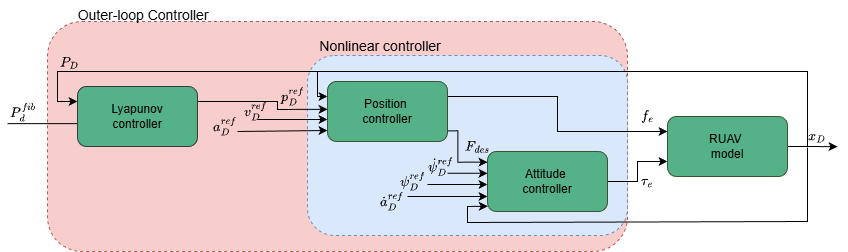

The diagram above was exported from draw.io. Its source (the exported page's mxGraphModel, read from the mxfile embedded in the PNG):
<mxGraphModel dx="1924" dy="602" grid="1" gridSize="10" guides="1" tooltips="1" connect="1" arrows="1" fold="1" page="1" pageScale="1" pageWidth="827" pageHeight="1169" math="1" shadow="0">
  <root>
    <mxCell id="0" />
    <mxCell id="1" parent="0" />
    <mxCell id="OcTrEivhhCNlQ36qFIf1-1" parent="1" style="rounded=1;whiteSpace=wrap;html=1;dashed=1;fillColor=#f8cecc;strokeColor=#b85450;" value="" vertex="1">
      <mxGeometry height="230" width="580" x="-180" y="120" as="geometry" />
    </mxCell>
    <mxCell id="2Veo026gyHDVhys_ORcZ-1" parent="1" style="rounded=1;whiteSpace=wrap;html=1;fillColor=#dae8fc;strokeColor=#6c8ebf;dashed=1;" value="" vertex="1">
      <mxGeometry height="180" width="320" x="80" y="154" as="geometry" />
    </mxCell>
    <mxCell id="2Veo026gyHDVhys_ORcZ-5" edge="1" parent="1" style="edgeStyle=orthogonalEdgeStyle;rounded=0;orthogonalLoop=1;jettySize=auto;html=1;exitX=1;exitY=0.75;exitDx=0;exitDy=0;entryX=-0.003;entryY=0.039;entryDx=0;entryDy=0;entryPerimeter=0;">
      <mxGeometry relative="1" as="geometry">
        <Array as="points">
          <mxPoint x="230.36" y="229.33" />
          <mxPoint x="230.36" y="260.33" />
        </Array>
        <mxPoint x="220.36" y="229.33" as="sourcePoint" />
        <mxPoint x="260" y="260.66999999999996" as="targetPoint" />
      </mxGeometry>
    </mxCell>
    <mxCell id="2Veo026gyHDVhys_ORcZ-17" edge="1" parent="1" source="2Veo026gyHDVhys_ORcZ-2" style="edgeStyle=orthogonalEdgeStyle;rounded=0;orthogonalLoop=1;jettySize=auto;html=1;exitX=1;exitY=0.25;exitDx=0;exitDy=0;entryX=0;entryY=0.25;entryDx=0;entryDy=0;" target="2Veo026gyHDVhys_ORcZ-16">
      <mxGeometry relative="1" as="geometry" />
    </mxCell>
    <mxCell id="2Veo026gyHDVhys_ORcZ-2" parent="1" style="rounded=1;whiteSpace=wrap;html=1;fillColor=light-dark(#55B288,#718769);strokeColor=#3A5431;fillStyle=auto;fontColor=light-dark(#000000, #121212);align=center;" value="Position&amp;nbsp;&lt;div&gt;controller&lt;/div&gt;" vertex="1">
      <mxGeometry height="60" width="120" x="100" y="180" as="geometry" />
    </mxCell>
    <mxCell id="2Veo026gyHDVhys_ORcZ-18" edge="1" parent="1" source="2Veo026gyHDVhys_ORcZ-3" style="edgeStyle=orthogonalEdgeStyle;rounded=0;orthogonalLoop=1;jettySize=auto;html=1;exitX=1;exitY=0.5;exitDx=0;exitDy=0;entryX=0;entryY=0.75;entryDx=0;entryDy=0;" target="2Veo026gyHDVhys_ORcZ-16">
      <mxGeometry relative="1" as="geometry" />
    </mxCell>
    <mxCell id="2Veo026gyHDVhys_ORcZ-3" parent="1" style="rounded=1;whiteSpace=wrap;html=1;fillColor=light-dark(#55B288,#718769);strokeColor=#3A5431;fillStyle=auto;fontColor=light-dark(#000000, #121212);" value="Attitude&amp;nbsp;&lt;div&gt;controller&lt;/div&gt;" vertex="1">
      <mxGeometry height="60" width="120" x="260" y="250" as="geometry" />
    </mxCell>
    <mxCell id="2Veo026gyHDVhys_ORcZ-4" parent="1" style="text;html=1;whiteSpace=wrap;strokeColor=none;fillColor=none;align=center;verticalAlign=middle;rounded=0;fontSize=14;" value="Nonlinear controller" vertex="1">
      <mxGeometry height="30" width="220" x="43" y="130" as="geometry" />
    </mxCell>
    <mxCell id="2Veo026gyHDVhys_ORcZ-8" edge="1" parent="1" style="endArrow=classic;html=1;rounded=0;" value="">
      <mxGeometry height="50" relative="1" width="50" as="geometry">
        <mxPoint x="220" y="271.79" as="sourcePoint" />
        <mxPoint x="260" y="271.79" as="targetPoint" />
      </mxGeometry>
    </mxCell>
    <mxCell id="2Veo026gyHDVhys_ORcZ-9" edge="1" parent="1" style="endArrow=classic;html=1;rounded=0;" value="">
      <mxGeometry height="50" relative="1" width="50" as="geometry">
        <mxPoint x="200" y="283" as="sourcePoint" />
        <mxPoint x="260" y="283" as="targetPoint" />
      </mxGeometry>
    </mxCell>
    <mxCell id="2Veo026gyHDVhys_ORcZ-10" edge="1" parent="1" style="endArrow=classic;html=1;rounded=0;" value="">
      <mxGeometry height="50" relative="1" width="50" as="geometry">
        <mxPoint x="180" y="295" as="sourcePoint" />
        <mxPoint x="260" y="295" as="targetPoint" />
      </mxGeometry>
    </mxCell>
    <mxCell id="2Veo026gyHDVhys_ORcZ-12" parent="1" style="text;html=1;whiteSpace=wrap;strokeColor=none;fillColor=none;align=center;verticalAlign=middle;rounded=0;" value="$$\dot{\psi}_{D}^{ref}$$" vertex="1">
      <mxGeometry height="10" width="30" x="198" y="260" as="geometry" />
    </mxCell>
    <mxCell id="2Veo026gyHDVhys_ORcZ-13" parent="1" style="text;html=1;whiteSpace=wrap;strokeColor=none;fillColor=none;align=center;verticalAlign=middle;rounded=0;" value="$$\psi_{D}^{ref}$$" vertex="1">
      <mxGeometry height="10" width="30" x="170" y="275" as="geometry" />
    </mxCell>
    <mxCell id="2Veo026gyHDVhys_ORcZ-14" parent="1" style="text;html=1;whiteSpace=wrap;strokeColor=none;fillColor=none;align=center;verticalAlign=middle;rounded=0;" value="$$\dot{a}_{D}^{ref}$$" vertex="1">
      <mxGeometry height="10" width="30" x="150" y="295" as="geometry" />
    </mxCell>
    <mxCell id="2Veo026gyHDVhys_ORcZ-15" parent="1" style="text;html=1;whiteSpace=wrap;strokeColor=none;fillColor=none;align=center;verticalAlign=middle;rounded=0;" value="$$F_{des}$$" vertex="1">
      <mxGeometry height="30" width="60" x="220" y="230" as="geometry" />
    </mxCell>
    <mxCell id="2Veo026gyHDVhys_ORcZ-30" edge="1" parent="1" source="2Veo026gyHDVhys_ORcZ-16" style="edgeStyle=orthogonalEdgeStyle;rounded=0;orthogonalLoop=1;jettySize=auto;html=1;exitX=1;exitY=0.5;exitDx=0;exitDy=0;">
      <mxGeometry relative="1" as="geometry">
        <mxPoint x="610" y="245.20000000000005" as="targetPoint" />
      </mxGeometry>
    </mxCell>
    <mxCell id="2Veo026gyHDVhys_ORcZ-16" parent="1" style="rounded=1;whiteSpace=wrap;html=1;fillColor=light-dark(#55B288,#718769);strokeColor=#3A5431;fillStyle=auto;fontColor=light-dark(#000000, #121212);" value="RUAV&amp;nbsp;&lt;div&gt;model&lt;/div&gt;" vertex="1">
      <mxGeometry height="60" width="120" x="440" y="215" as="geometry" />
    </mxCell>
    <mxCell id="2Veo026gyHDVhys_ORcZ-19" parent="1" style="text;html=1;whiteSpace=wrap;strokeColor=none;fillColor=none;align=center;verticalAlign=middle;rounded=0;" value="$$f_e$$" vertex="1">
      <mxGeometry height="30" width="60" x="390" y="200" as="geometry" />
    </mxCell>
    <mxCell id="2Veo026gyHDVhys_ORcZ-20" parent="1" style="text;html=1;whiteSpace=wrap;strokeColor=none;fillColor=none;align=center;verticalAlign=middle;rounded=0;" value="$$\tau_e$$" vertex="1">
      <mxGeometry height="30" width="60" x="390" y="265" as="geometry" />
    </mxCell>
    <mxCell id="2Veo026gyHDVhys_ORcZ-21" edge="1" parent="1" source="OcTrEivhhCNlQ36qFIf1-5" style="endArrow=classic;html=1;rounded=0;exitX=1;exitY=0.25;exitDx=0;exitDy=0;" value="">
      <mxGeometry height="50" relative="1" width="50" as="geometry">
        <Array as="points">
          <mxPoint x="50" y="200" />
          <mxPoint x="50" y="208" />
        </Array>
        <mxPoint x="60" y="207.79000000000002" as="sourcePoint" />
        <mxPoint x="100" y="207.79000000000002" as="targetPoint" />
      </mxGeometry>
    </mxCell>
    <mxCell id="2Veo026gyHDVhys_ORcZ-22" edge="1" parent="1" style="endArrow=classic;html=1;rounded=0;" value="">
      <mxGeometry height="50" relative="1" width="50" as="geometry">
        <mxPoint x="30" y="218" as="sourcePoint" />
        <mxPoint x="100" y="218" as="targetPoint" />
      </mxGeometry>
    </mxCell>
    <mxCell id="2Veo026gyHDVhys_ORcZ-23" edge="1" parent="1" style="endArrow=classic;html=1;rounded=0;" value="">
      <mxGeometry height="50" relative="1" width="50" as="geometry">
        <mxPoint x="10" y="230" as="sourcePoint" />
        <mxPoint x="100" y="229" as="targetPoint" />
      </mxGeometry>
    </mxCell>
    <mxCell id="2Veo026gyHDVhys_ORcZ-24" parent="1" style="text;html=1;whiteSpace=wrap;strokeColor=none;fillColor=none;align=center;verticalAlign=middle;rounded=0;" value="$$p_{D}^{ref}$$" vertex="1">
      <mxGeometry height="10" width="30" x="50" y="190" as="geometry" />
    </mxCell>
    <mxCell id="2Veo026gyHDVhys_ORcZ-25" parent="1" style="text;html=1;whiteSpace=wrap;strokeColor=none;fillColor=none;align=center;verticalAlign=middle;rounded=0;" value="$$v_D^{ref}$$" vertex="1">
      <mxGeometry height="10" width="30" x="13" y="205" as="geometry" />
    </mxCell>
    <mxCell id="2Veo026gyHDVhys_ORcZ-26" parent="1" style="text;html=1;whiteSpace=wrap;strokeColor=none;fillColor=none;align=center;verticalAlign=middle;rounded=0;" value="$$a_D^{ref}$$" vertex="1">
      <mxGeometry height="10" width="30" x="-17" y="220" as="geometry" />
    </mxCell>
    <mxCell id="2Veo026gyHDVhys_ORcZ-32" edge="1" parent="1" style="endArrow=classic;html=1;rounded=0;entryX=0;entryY=0.25;entryDx=0;entryDy=0;" target="2Veo026gyHDVhys_ORcZ-2" value="">
      <mxGeometry height="50" relative="1" width="50" as="geometry">
        <Array as="points">
          <mxPoint x="580" y="170" />
          <mxPoint x="90" y="170" />
          <mxPoint x="90" y="195" />
        </Array>
        <mxPoint x="580" y="245" as="sourcePoint" />
        <mxPoint x="629" y="155" as="targetPoint" />
      </mxGeometry>
    </mxCell>
    <mxCell id="2Veo026gyHDVhys_ORcZ-33" edge="1" parent="1" style="endArrow=classic;html=1;rounded=0;entryX=0.002;entryY=0.912;entryDx=0;entryDy=0;entryPerimeter=0;" target="2Veo026gyHDVhys_ORcZ-3" value="">
      <mxGeometry height="50" relative="1" width="50" as="geometry">
        <Array as="points">
          <mxPoint x="580" y="320" />
          <mxPoint x="240" y="321" />
          <mxPoint x="240" y="305" />
        </Array>
        <mxPoint x="580" y="246" as="sourcePoint" />
        <mxPoint x="259.28" y="302.66" as="targetPoint" />
      </mxGeometry>
    </mxCell>
    <mxCell id="2Veo026gyHDVhys_ORcZ-34" parent="1" style="text;html=1;whiteSpace=wrap;strokeColor=none;fillColor=none;align=center;verticalAlign=middle;rounded=0;" value="$$x_D$$" vertex="1">
      <mxGeometry height="30" width="60" x="560" y="220" as="geometry" />
    </mxCell>
    <mxCell id="OcTrEivhhCNlQ36qFIf1-2" parent="1" style="text;html=1;whiteSpace=wrap;strokeColor=none;fillColor=none;align=center;verticalAlign=middle;rounded=0;fontSize=14;" value="Outer-loop Controller" vertex="1">
      <mxGeometry height="30" width="210" x="-189" y="99" as="geometry" />
    </mxCell>
    <mxCell id="OcTrEivhhCNlQ36qFIf1-3" edge="1" parent="1" style="endArrow=classic;html=1;rounded=0;exitX=1;exitY=1;exitDx=0;exitDy=0;" value="">
      <mxGeometry height="50" relative="1" width="50" as="geometry">
        <mxPoint x="-220" y="222.12" as="sourcePoint" />
        <mxPoint x="-140" y="222.12" as="targetPoint" />
      </mxGeometry>
    </mxCell>
    <mxCell id="OcTrEivhhCNlQ36qFIf1-4" parent="1" style="text;html=1;whiteSpace=wrap;strokeColor=none;fillColor=none;align=center;verticalAlign=middle;rounded=0;" value="$$P_d^{fib}$$" vertex="1">
      <mxGeometry height="10" width="30" x="-219" y="206" as="geometry" />
    </mxCell>
    <mxCell id="OcTrEivhhCNlQ36qFIf1-5" parent="1" style="rounded=1;whiteSpace=wrap;html=1;fillColor=light-dark(#55B288,#718769);strokeColor=#36393d;" value="&lt;div&gt;&lt;font style=&quot;color: light-dark(rgb(0, 0, 0), rgb(0, 0, 0));&quot;&gt;Lyapunov&lt;/font&gt;&lt;/div&gt;&lt;div&gt;&lt;font style=&quot;color: light-dark(rgb(0, 0, 0), rgb(0, 0, 0));&quot;&gt;controller&lt;/font&gt;&lt;/div&gt;" vertex="1">
      <mxGeometry height="60" width="120" x="-150" y="185" as="geometry" />
    </mxCell>
    <mxCell id="OcTrEivhhCNlQ36qFIf1-9" edge="1" parent="1" style="endArrow=classic;html=1;rounded=0;movable=1;resizable=1;rotatable=1;deletable=1;editable=1;locked=0;connectable=1;edgeStyle=orthogonalEdgeStyle;entryX=0;entryY=0.25;entryDx=0;entryDy=0;" target="OcTrEivhhCNlQ36qFIf1-5" value="">
      <mxGeometry height="50" relative="1" width="50" as="geometry">
        <Array as="points">
          <mxPoint x="-170" y="170" />
          <mxPoint x="-170" y="200" />
        </Array>
        <mxPoint x="90" y="170" as="sourcePoint" />
        <mxPoint x="-110" y="159.95999999999998" as="targetPoint" />
      </mxGeometry>
    </mxCell>
    <mxCell id="OcTrEivhhCNlQ36qFIf1-14" parent="1" style="text;html=1;whiteSpace=wrap;strokeColor=none;fillColor=none;align=center;verticalAlign=middle;rounded=0;" value="$$P_D$$" vertex="1">
      <mxGeometry height="20" width="30" x="-173" y="150.99999999999997" as="geometry" />
    </mxCell>
  </root>
</mxGraphModel>